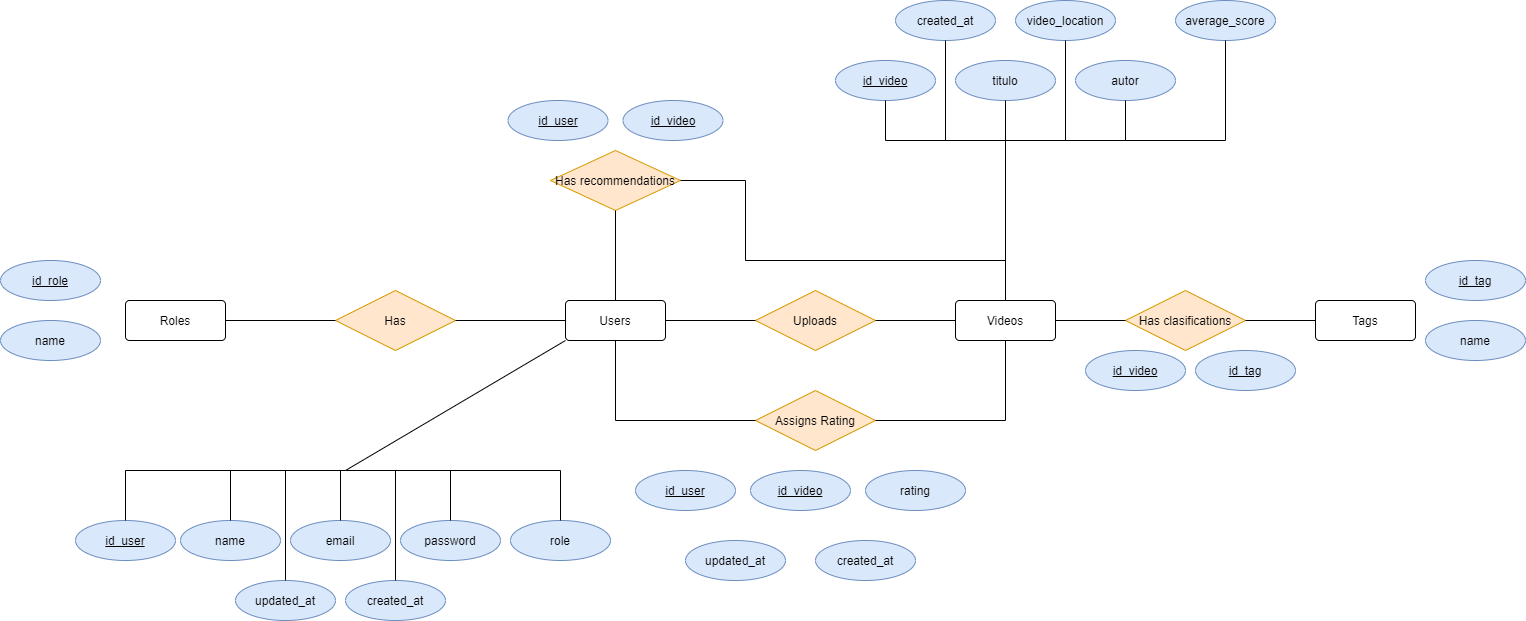

The diagram above was exported from draw.io. Its source (the exported page's mxGraphModel, read from the mxfile embedded in the PNG):
<mxGraphModel dx="1888" dy="523" grid="1" gridSize="10" guides="1" tooltips="1" connect="1" arrows="1" fold="1" page="1" pageScale="1" pageWidth="850" pageHeight="1100" math="0" shadow="0" extFonts="Permanent Marker^https://fonts.googleapis.com/css?family=Permanent+Marker">
  <root>
    <mxCell id="0" />
    <mxCell id="1" parent="0" />
    <mxCell id="GMk3nJnGsFZnKvvZKS9i-1" value="Users" style="rounded=1;arcSize=10;whiteSpace=wrap;html=1;align=center;" parent="1" vertex="1">
      <mxGeometry x="140" y="360" width="100" height="40" as="geometry" />
    </mxCell>
    <mxCell id="GMk3nJnGsFZnKvvZKS9i-2" value="Roles" style="rounded=1;arcSize=10;whiteSpace=wrap;html=1;align=center;" parent="1" vertex="1">
      <mxGeometry x="-300" y="360" width="100" height="40" as="geometry" />
    </mxCell>
    <mxCell id="GMk3nJnGsFZnKvvZKS9i-3" value="Videos" style="rounded=1;arcSize=10;whiteSpace=wrap;html=1;align=center;" parent="1" vertex="1">
      <mxGeometry x="530" y="360" width="100" height="40" as="geometry" />
    </mxCell>
    <mxCell id="GMk3nJnGsFZnKvvZKS9i-5" value="Has" style="shape=rhombus;perimeter=rhombusPerimeter;whiteSpace=wrap;html=1;align=center;fillColor=#ffe6cc;strokeColor=#d79b00;" parent="1" vertex="1">
      <mxGeometry x="-90" y="350" width="120" height="60" as="geometry" />
    </mxCell>
    <mxCell id="GMk3nJnGsFZnKvvZKS9i-7" value="" style="endArrow=none;html=1;rounded=0;exitX=0;exitY=0.5;exitDx=0;exitDy=0;" parent="1" source="GMk3nJnGsFZnKvvZKS9i-1" target="GMk3nJnGsFZnKvvZKS9i-5" edge="1">
      <mxGeometry relative="1" as="geometry">
        <mxPoint x="330" y="580" as="sourcePoint" />
        <mxPoint x="490" y="580" as="targetPoint" />
      </mxGeometry>
    </mxCell>
    <mxCell id="GMk3nJnGsFZnKvvZKS9i-8" value="" style="endArrow=none;html=1;rounded=0;exitX=1;exitY=0.5;exitDx=0;exitDy=0;entryX=0;entryY=0.5;entryDx=0;entryDy=0;" parent="1" source="GMk3nJnGsFZnKvvZKS9i-2" target="GMk3nJnGsFZnKvvZKS9i-5" edge="1">
      <mxGeometry relative="1" as="geometry">
        <mxPoint x="330" y="580" as="sourcePoint" />
        <mxPoint x="490" y="580" as="targetPoint" />
      </mxGeometry>
    </mxCell>
    <mxCell id="GMk3nJnGsFZnKvvZKS9i-9" value="Uploads" style="shape=rhombus;perimeter=rhombusPerimeter;whiteSpace=wrap;html=1;align=center;fillColor=#ffe6cc;strokeColor=#d79b00;" parent="1" vertex="1">
      <mxGeometry x="330" y="350" width="120" height="60" as="geometry" />
    </mxCell>
    <mxCell id="GMk3nJnGsFZnKvvZKS9i-10" value="" style="endArrow=none;html=1;rounded=0;exitX=1;exitY=0.5;exitDx=0;exitDy=0;entryX=0;entryY=0.5;entryDx=0;entryDy=0;" parent="1" source="GMk3nJnGsFZnKvvZKS9i-1" target="GMk3nJnGsFZnKvvZKS9i-9" edge="1">
      <mxGeometry relative="1" as="geometry">
        <mxPoint x="330" y="580" as="sourcePoint" />
        <mxPoint x="490" y="580" as="targetPoint" />
      </mxGeometry>
    </mxCell>
    <mxCell id="GMk3nJnGsFZnKvvZKS9i-12" value="" style="endArrow=none;html=1;rounded=0;exitX=1;exitY=0.5;exitDx=0;exitDy=0;entryX=0;entryY=0.5;entryDx=0;entryDy=0;" parent="1" source="GMk3nJnGsFZnKvvZKS9i-9" target="GMk3nJnGsFZnKvvZKS9i-3" edge="1">
      <mxGeometry relative="1" as="geometry">
        <mxPoint x="330" y="580" as="sourcePoint" />
        <mxPoint x="490" y="580" as="targetPoint" />
      </mxGeometry>
    </mxCell>
    <mxCell id="GMk3nJnGsFZnKvvZKS9i-13" value="Assigns Rating" style="shape=rhombus;perimeter=rhombusPerimeter;whiteSpace=wrap;html=1;align=center;fillColor=#ffe6cc;strokeColor=#d79b00;" parent="1" vertex="1">
      <mxGeometry x="330" y="450" width="120" height="60" as="geometry" />
    </mxCell>
    <mxCell id="GMk3nJnGsFZnKvvZKS9i-14" value="" style="endArrow=none;html=1;exitX=0.5;exitY=1;exitDx=0;exitDy=0;entryX=0;entryY=0.5;entryDx=0;entryDy=0;rounded=0;" parent="1" source="GMk3nJnGsFZnKvvZKS9i-1" target="GMk3nJnGsFZnKvvZKS9i-13" edge="1">
      <mxGeometry relative="1" as="geometry">
        <mxPoint x="330" y="580" as="sourcePoint" />
        <mxPoint x="490" y="580" as="targetPoint" />
        <Array as="points">
          <mxPoint x="190" y="480" />
        </Array>
      </mxGeometry>
    </mxCell>
    <mxCell id="GMk3nJnGsFZnKvvZKS9i-15" value="" style="endArrow=none;html=1;exitX=0.5;exitY=1;exitDx=0;exitDy=0;entryX=1;entryY=0.5;entryDx=0;entryDy=0;rounded=0;" parent="1" source="GMk3nJnGsFZnKvvZKS9i-3" target="GMk3nJnGsFZnKvvZKS9i-13" edge="1">
      <mxGeometry relative="1" as="geometry">
        <mxPoint x="560" y="410" as="sourcePoint" />
        <mxPoint x="700" y="490" as="targetPoint" />
        <Array as="points">
          <mxPoint x="580" y="480" />
        </Array>
      </mxGeometry>
    </mxCell>
    <mxCell id="GMk3nJnGsFZnKvvZKS9i-16" value="Has recommendations" style="shape=rhombus;perimeter=rhombusPerimeter;whiteSpace=wrap;html=1;align=center;fillColor=#ffe6cc;strokeColor=#d79b00;" parent="1" vertex="1">
      <mxGeometry x="125" y="210" width="130" height="60" as="geometry" />
    </mxCell>
    <mxCell id="GMk3nJnGsFZnKvvZKS9i-17" value="" style="endArrow=none;html=1;exitX=0.5;exitY=0;exitDx=0;exitDy=0;entryX=0.5;entryY=1;entryDx=0;entryDy=0;rounded=0;" parent="1" source="GMk3nJnGsFZnKvvZKS9i-1" target="GMk3nJnGsFZnKvvZKS9i-16" edge="1">
      <mxGeometry relative="1" as="geometry">
        <mxPoint x="170" y="210" as="sourcePoint" />
        <mxPoint x="310" y="290" as="targetPoint" />
        <Array as="points" />
      </mxGeometry>
    </mxCell>
    <mxCell id="GMk3nJnGsFZnKvvZKS9i-18" value="" style="endArrow=none;html=1;exitX=0.5;exitY=0;exitDx=0;exitDy=0;entryX=1;entryY=0.5;entryDx=0;entryDy=0;rounded=0;" parent="1" source="GMk3nJnGsFZnKvvZKS9i-3" target="GMk3nJnGsFZnKvvZKS9i-16" edge="1">
      <mxGeometry relative="1" as="geometry">
        <mxPoint x="570" y="330" as="sourcePoint" />
        <mxPoint x="705" y="260" as="targetPoint" />
        <Array as="points">
          <mxPoint x="580" y="320" />
          <mxPoint x="320" y="320" />
          <mxPoint x="320" y="240" />
        </Array>
      </mxGeometry>
    </mxCell>
    <mxCell id="GMk3nJnGsFZnKvvZKS9i-19" value="Tags" style="rounded=1;arcSize=10;whiteSpace=wrap;html=1;align=center;" parent="1" vertex="1">
      <mxGeometry x="890" y="360" width="100" height="40" as="geometry" />
    </mxCell>
    <mxCell id="GMk3nJnGsFZnKvvZKS9i-20" value="Has clasifications" style="shape=rhombus;perimeter=rhombusPerimeter;whiteSpace=wrap;html=1;align=center;fillColor=#ffe6cc;strokeColor=#d79b00;" parent="1" vertex="1">
      <mxGeometry x="700" y="350" width="120" height="60" as="geometry" />
    </mxCell>
    <mxCell id="GMk3nJnGsFZnKvvZKS9i-21" value="" style="endArrow=none;html=1;rounded=0;exitX=1;exitY=0.5;exitDx=0;exitDy=0;entryX=0;entryY=0.5;entryDx=0;entryDy=0;" parent="1" source="GMk3nJnGsFZnKvvZKS9i-3" target="GMk3nJnGsFZnKvvZKS9i-20" edge="1">
      <mxGeometry relative="1" as="geometry">
        <mxPoint x="630" y="470" as="sourcePoint" />
        <mxPoint x="790" y="470" as="targetPoint" />
      </mxGeometry>
    </mxCell>
    <mxCell id="GMk3nJnGsFZnKvvZKS9i-22" value="" style="endArrow=none;html=1;rounded=0;exitX=1;exitY=0.5;exitDx=0;exitDy=0;entryX=0;entryY=0.5;entryDx=0;entryDy=0;" parent="1" source="GMk3nJnGsFZnKvvZKS9i-20" target="GMk3nJnGsFZnKvvZKS9i-19" edge="1">
      <mxGeometry relative="1" as="geometry">
        <mxPoint x="630" y="390" as="sourcePoint" />
        <mxPoint x="710" y="390" as="targetPoint" />
      </mxGeometry>
    </mxCell>
    <mxCell id="GMk3nJnGsFZnKvvZKS9i-23" value="id_tag" style="ellipse;whiteSpace=wrap;html=1;align=center;fontStyle=4;fillColor=#dae8fc;strokeColor=#6c8ebf;" parent="1" vertex="1">
      <mxGeometry x="1000" y="320" width="100" height="40" as="geometry" />
    </mxCell>
    <mxCell id="GMk3nJnGsFZnKvvZKS9i-24" value="name" style="ellipse;whiteSpace=wrap;html=1;align=center;fillColor=#dae8fc;strokeColor=#6c8ebf;" parent="1" vertex="1">
      <mxGeometry x="1000" y="380" width="100" height="40" as="geometry" />
    </mxCell>
    <mxCell id="GMk3nJnGsFZnKvvZKS9i-25" value="id_video" style="ellipse;whiteSpace=wrap;html=1;align=center;fontStyle=4;fillColor=#dae8fc;strokeColor=#6c8ebf;" parent="1" vertex="1">
      <mxGeometry x="660" y="410" width="100" height="40" as="geometry" />
    </mxCell>
    <mxCell id="GMk3nJnGsFZnKvvZKS9i-26" value="id_tag" style="ellipse;whiteSpace=wrap;html=1;align=center;fontStyle=4;fillColor=#dae8fc;strokeColor=#6c8ebf;" parent="1" vertex="1">
      <mxGeometry x="770" y="410" width="100" height="40" as="geometry" />
    </mxCell>
    <mxCell id="GMk3nJnGsFZnKvvZKS9i-27" value="id_video" style="ellipse;whiteSpace=wrap;html=1;align=center;fontStyle=4;fillColor=#dae8fc;strokeColor=#6c8ebf;" parent="1" vertex="1">
      <mxGeometry x="325" y="530" width="100" height="40" as="geometry" />
    </mxCell>
    <mxCell id="GMk3nJnGsFZnKvvZKS9i-28" value="id_user" style="ellipse;whiteSpace=wrap;html=1;align=center;fontStyle=4;fillColor=#dae8fc;strokeColor=#6c8ebf;" parent="1" vertex="1">
      <mxGeometry x="210" y="530" width="100" height="40" as="geometry" />
    </mxCell>
    <mxCell id="GMk3nJnGsFZnKvvZKS9i-29" value="rating" style="ellipse;whiteSpace=wrap;html=1;align=center;fillColor=#dae8fc;strokeColor=#6c8ebf;" parent="1" vertex="1">
      <mxGeometry x="440" y="530" width="100" height="40" as="geometry" />
    </mxCell>
    <mxCell id="GMk3nJnGsFZnKvvZKS9i-30" value="updated_at" style="ellipse;whiteSpace=wrap;html=1;align=center;fillColor=#dae8fc;strokeColor=#6c8ebf;" parent="1" vertex="1">
      <mxGeometry x="260" y="600" width="100" height="40" as="geometry" />
    </mxCell>
    <mxCell id="GMk3nJnGsFZnKvvZKS9i-31" value="created_at" style="ellipse;whiteSpace=wrap;html=1;align=center;fillColor=#dae8fc;strokeColor=#6c8ebf;" parent="1" vertex="1">
      <mxGeometry x="390" y="600" width="100" height="40" as="geometry" />
    </mxCell>
    <mxCell id="GMk3nJnGsFZnKvvZKS9i-32" value="id_role" style="ellipse;whiteSpace=wrap;html=1;align=center;fontStyle=4;fillColor=#dae8fc;strokeColor=#6c8ebf;" parent="1" vertex="1">
      <mxGeometry x="-425" y="320" width="100" height="40" as="geometry" />
    </mxCell>
    <mxCell id="GMk3nJnGsFZnKvvZKS9i-33" value="name" style="ellipse;whiteSpace=wrap;html=1;align=center;fillColor=#dae8fc;strokeColor=#6c8ebf;" parent="1" vertex="1">
      <mxGeometry x="-425" y="380" width="100" height="40" as="geometry" />
    </mxCell>
    <mxCell id="GMk3nJnGsFZnKvvZKS9i-34" value="id_user" style="ellipse;whiteSpace=wrap;html=1;align=center;fontStyle=4;fillColor=#dae8fc;strokeColor=#6c8ebf;" parent="1" vertex="1">
      <mxGeometry x="82.5" y="160" width="100" height="40" as="geometry" />
    </mxCell>
    <mxCell id="GMk3nJnGsFZnKvvZKS9i-35" value="id_video" style="ellipse;whiteSpace=wrap;html=1;align=center;fontStyle=4;fillColor=#dae8fc;strokeColor=#6c8ebf;" parent="1" vertex="1">
      <mxGeometry x="197.5" y="160" width="100" height="40" as="geometry" />
    </mxCell>
    <mxCell id="GMk3nJnGsFZnKvvZKS9i-36" value="id_user" style="ellipse;whiteSpace=wrap;html=1;align=center;fontStyle=4;fillColor=#dae8fc;strokeColor=#6c8ebf;" parent="1" vertex="1">
      <mxGeometry x="-350" y="580" width="100" height="40" as="geometry" />
    </mxCell>
    <mxCell id="GMk3nJnGsFZnKvvZKS9i-37" value="name" style="ellipse;whiteSpace=wrap;html=1;align=center;fillColor=#dae8fc;strokeColor=#6c8ebf;" parent="1" vertex="1">
      <mxGeometry x="-245" y="580" width="100" height="40" as="geometry" />
    </mxCell>
    <mxCell id="GMk3nJnGsFZnKvvZKS9i-38" value="email" style="ellipse;whiteSpace=wrap;html=1;align=center;fillColor=#dae8fc;strokeColor=#6c8ebf;" parent="1" vertex="1">
      <mxGeometry x="-135" y="580" width="100" height="40" as="geometry" />
    </mxCell>
    <mxCell id="GMk3nJnGsFZnKvvZKS9i-39" value="password" style="ellipse;whiteSpace=wrap;html=1;align=center;fillColor=#dae8fc;strokeColor=#6c8ebf;" parent="1" vertex="1">
      <mxGeometry x="-25" y="580" width="100" height="40" as="geometry" />
    </mxCell>
    <mxCell id="GMk3nJnGsFZnKvvZKS9i-40" value="role" style="ellipse;whiteSpace=wrap;html=1;align=center;fillColor=#dae8fc;strokeColor=#6c8ebf;" parent="1" vertex="1">
      <mxGeometry x="85" y="580" width="100" height="40" as="geometry" />
    </mxCell>
    <mxCell id="GMk3nJnGsFZnKvvZKS9i-41" value="created_at" style="ellipse;whiteSpace=wrap;html=1;align=center;fillColor=#dae8fc;strokeColor=#6c8ebf;" parent="1" vertex="1">
      <mxGeometry x="-80" y="640" width="100" height="40" as="geometry" />
    </mxCell>
    <mxCell id="GMk3nJnGsFZnKvvZKS9i-42" value="updated_at" style="ellipse;whiteSpace=wrap;html=1;align=center;fillColor=#dae8fc;strokeColor=#6c8ebf;" parent="1" vertex="1">
      <mxGeometry x="-190" y="640" width="100" height="40" as="geometry" />
    </mxCell>
    <mxCell id="GMk3nJnGsFZnKvvZKS9i-43" value="" style="endArrow=none;html=1;entryX=0;entryY=1;entryDx=0;entryDy=0;" parent="1" target="GMk3nJnGsFZnKvvZKS9i-1" edge="1">
      <mxGeometry width="50" height="50" relative="1" as="geometry">
        <mxPoint x="-80" y="530" as="sourcePoint" />
        <mxPoint x="320" y="450" as="targetPoint" />
      </mxGeometry>
    </mxCell>
    <mxCell id="GMk3nJnGsFZnKvvZKS9i-44" value="" style="endArrow=none;html=1;rounded=0;entryX=0.5;entryY=0;entryDx=0;entryDy=0;" parent="1" target="GMk3nJnGsFZnKvvZKS9i-38" edge="1">
      <mxGeometry relative="1" as="geometry">
        <mxPoint x="-85" y="530" as="sourcePoint" />
        <mxPoint x="380" y="470" as="targetPoint" />
      </mxGeometry>
    </mxCell>
    <mxCell id="GMk3nJnGsFZnKvvZKS9i-45" value="" style="endArrow=none;html=1;rounded=0;entryX=0.5;entryY=0;entryDx=0;entryDy=0;" parent="1" target="GMk3nJnGsFZnKvvZKS9i-39" edge="1">
      <mxGeometry relative="1" as="geometry">
        <mxPoint x="-75" y="530" as="sourcePoint" />
        <mxPoint x="-75" y="590" as="targetPoint" />
        <Array as="points">
          <mxPoint x="25" y="530" />
        </Array>
      </mxGeometry>
    </mxCell>
    <mxCell id="GMk3nJnGsFZnKvvZKS9i-46" value="" style="endArrow=none;html=1;rounded=0;entryX=0.5;entryY=0;entryDx=0;entryDy=0;" parent="1" target="GMk3nJnGsFZnKvvZKS9i-40" edge="1">
      <mxGeometry relative="1" as="geometry">
        <mxPoint x="-80" y="530" as="sourcePoint" />
        <mxPoint x="35" y="590" as="targetPoint" />
        <Array as="points">
          <mxPoint x="135" y="530" />
        </Array>
      </mxGeometry>
    </mxCell>
    <mxCell id="GMk3nJnGsFZnKvvZKS9i-47" value="" style="endArrow=none;html=1;rounded=0;exitX=0.5;exitY=0;exitDx=0;exitDy=0;" parent="1" source="GMk3nJnGsFZnKvvZKS9i-41" edge="1">
      <mxGeometry relative="1" as="geometry">
        <mxPoint x="220" y="470" as="sourcePoint" />
        <mxPoint x="-30" y="530" as="targetPoint" />
      </mxGeometry>
    </mxCell>
    <mxCell id="GMk3nJnGsFZnKvvZKS9i-48" value="" style="endArrow=none;html=1;rounded=0;exitX=0.5;exitY=0;exitDx=0;exitDy=0;" parent="1" source="GMk3nJnGsFZnKvvZKS9i-42" edge="1">
      <mxGeometry relative="1" as="geometry">
        <mxPoint x="220" y="470" as="sourcePoint" />
        <mxPoint x="-80" y="530" as="targetPoint" />
        <Array as="points">
          <mxPoint x="-140" y="530" />
        </Array>
      </mxGeometry>
    </mxCell>
    <mxCell id="GMk3nJnGsFZnKvvZKS9i-49" value="" style="endArrow=none;html=1;rounded=0;entryX=0.5;entryY=0;entryDx=0;entryDy=0;" parent="1" target="GMk3nJnGsFZnKvvZKS9i-36" edge="1">
      <mxGeometry relative="1" as="geometry">
        <mxPoint x="-82.5" y="530" as="sourcePoint" />
        <mxPoint x="132.5" y="580" as="targetPoint" />
        <Array as="points">
          <mxPoint x="-300" y="530" />
        </Array>
      </mxGeometry>
    </mxCell>
    <mxCell id="GMk3nJnGsFZnKvvZKS9i-50" value="" style="endArrow=none;html=1;rounded=0;entryX=0.5;entryY=0;entryDx=0;entryDy=0;" parent="1" target="GMk3nJnGsFZnKvvZKS9i-37" edge="1">
      <mxGeometry relative="1" as="geometry">
        <mxPoint x="-80" y="530" as="sourcePoint" />
        <mxPoint x="20" y="580" as="targetPoint" />
        <Array as="points">
          <mxPoint x="-195" y="530" />
        </Array>
      </mxGeometry>
    </mxCell>
    <mxCell id="GMk3nJnGsFZnKvvZKS9i-51" value="id_video" style="ellipse;whiteSpace=wrap;html=1;align=center;fontStyle=4;fillColor=#dae8fc;strokeColor=#6c8ebf;" parent="1" vertex="1">
      <mxGeometry x="410" y="120" width="100" height="40" as="geometry" />
    </mxCell>
    <mxCell id="GMk3nJnGsFZnKvvZKS9i-52" value="titulo" style="ellipse;whiteSpace=wrap;html=1;align=center;fillColor=#dae8fc;strokeColor=#6c8ebf;" parent="1" vertex="1">
      <mxGeometry x="530" y="120" width="100" height="40" as="geometry" />
    </mxCell>
    <mxCell id="GMk3nJnGsFZnKvvZKS9i-53" value="autor" style="ellipse;whiteSpace=wrap;html=1;align=center;fillColor=#dae8fc;strokeColor=#6c8ebf;" parent="1" vertex="1">
      <mxGeometry x="650" y="120" width="100" height="40" as="geometry" />
    </mxCell>
    <mxCell id="GMk3nJnGsFZnKvvZKS9i-54" value="created_at" style="ellipse;whiteSpace=wrap;html=1;align=center;fillColor=#dae8fc;strokeColor=#6c8ebf;" parent="1" vertex="1">
      <mxGeometry x="470" y="60" width="100" height="40" as="geometry" />
    </mxCell>
    <mxCell id="GMk3nJnGsFZnKvvZKS9i-55" value="video_location" style="ellipse;whiteSpace=wrap;html=1;align=center;fillColor=#dae8fc;strokeColor=#6c8ebf;" parent="1" vertex="1">
      <mxGeometry x="590" y="60" width="100" height="40" as="geometry" />
    </mxCell>
    <mxCell id="GMk3nJnGsFZnKvvZKS9i-56" value="" style="endArrow=none;html=1;rounded=0;exitX=0.5;exitY=1;exitDx=0;exitDy=0;" parent="1" source="GMk3nJnGsFZnKvvZKS9i-51" edge="1">
      <mxGeometry relative="1" as="geometry">
        <mxPoint x="420" y="200" as="sourcePoint" />
        <mxPoint x="580" y="200" as="targetPoint" />
        <Array as="points">
          <mxPoint x="460" y="200" />
        </Array>
      </mxGeometry>
    </mxCell>
    <mxCell id="GMk3nJnGsFZnKvvZKS9i-57" value="" style="endArrow=none;html=1;rounded=0;entryX=0.5;entryY=0;entryDx=0;entryDy=0;exitX=0.5;exitY=1;exitDx=0;exitDy=0;" parent="1" source="GMk3nJnGsFZnKvvZKS9i-52" target="GMk3nJnGsFZnKvvZKS9i-3" edge="1">
      <mxGeometry relative="1" as="geometry">
        <mxPoint x="530" y="250" as="sourcePoint" />
        <mxPoint x="690" y="250" as="targetPoint" />
      </mxGeometry>
    </mxCell>
    <mxCell id="GMk3nJnGsFZnKvvZKS9i-58" value="" style="endArrow=none;html=1;rounded=0;exitX=0.5;exitY=1;exitDx=0;exitDy=0;" parent="1" source="GMk3nJnGsFZnKvvZKS9i-53" edge="1">
      <mxGeometry relative="1" as="geometry">
        <mxPoint x="470" y="170" as="sourcePoint" />
        <mxPoint x="580" y="200" as="targetPoint" />
        <Array as="points">
          <mxPoint x="700" y="200" />
        </Array>
      </mxGeometry>
    </mxCell>
    <mxCell id="GMk3nJnGsFZnKvvZKS9i-59" value="" style="endArrow=none;html=1;rounded=0;exitX=0.5;exitY=1;exitDx=0;exitDy=0;" parent="1" source="GMk3nJnGsFZnKvvZKS9i-55" edge="1">
      <mxGeometry relative="1" as="geometry">
        <mxPoint x="710" y="170" as="sourcePoint" />
        <mxPoint x="580" y="200" as="targetPoint" />
        <Array as="points">
          <mxPoint x="640" y="200" />
        </Array>
      </mxGeometry>
    </mxCell>
    <mxCell id="GMk3nJnGsFZnKvvZKS9i-60" value="" style="endArrow=none;html=1;rounded=0;exitX=0.5;exitY=1;exitDx=0;exitDy=0;" parent="1" source="GMk3nJnGsFZnKvvZKS9i-54" edge="1">
      <mxGeometry relative="1" as="geometry">
        <mxPoint x="640" y="100" as="sourcePoint" />
        <mxPoint x="580" y="200" as="targetPoint" />
        <Array as="points">
          <mxPoint x="520" y="200" />
        </Array>
      </mxGeometry>
    </mxCell>
    <mxCell id="W39dz82iT1fxAYf9Epjs-1" value="average_score" style="ellipse;whiteSpace=wrap;html=1;align=center;fillColor=#dae8fc;strokeColor=#6c8ebf;" vertex="1" parent="1">
      <mxGeometry x="750" y="60" width="100" height="40" as="geometry" />
    </mxCell>
    <mxCell id="W39dz82iT1fxAYf9Epjs-2" value="" style="endArrow=none;html=1;rounded=0;exitX=0.5;exitY=1;exitDx=0;exitDy=0;" edge="1" parent="1" source="W39dz82iT1fxAYf9Epjs-1">
      <mxGeometry relative="1" as="geometry">
        <mxPoint x="700" y="160" as="sourcePoint" />
        <mxPoint x="580" y="200" as="targetPoint" />
        <Array as="points">
          <mxPoint x="800" y="200" />
        </Array>
      </mxGeometry>
    </mxCell>
  </root>
</mxGraphModel>